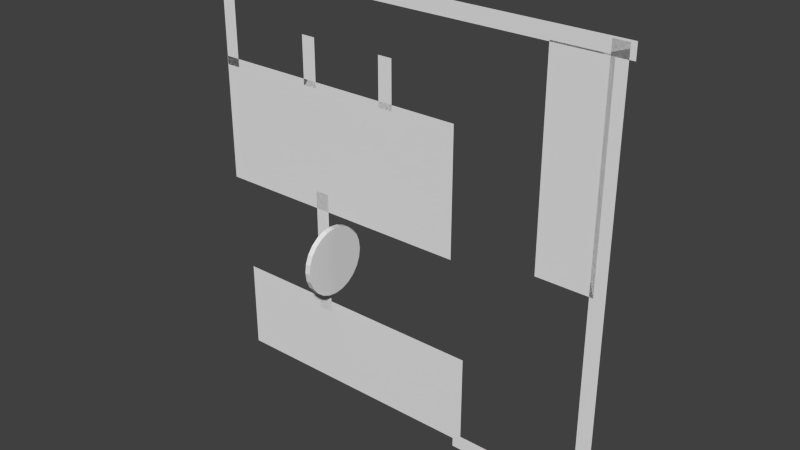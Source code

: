 # Source: 003.blend  (saved by Blender 2.59.0; exported with 4.5.12 LTS)
import bpy
from mathutils import Matrix  # noqa: F401  (used for matrix-valued properties, if any)

bpy.ops.wm.read_factory_settings(use_empty=True)
scene = bpy.context.scene
scene.name = 'Scene'

# ---- collections
col_collection_1 = bpy.data.collections.new('Collection 1'); scene.collection.children.link(col_collection_1)

# ---- world
world_world = bpy.data.worlds.new('World'); scene.world = world_world
world_world.color = (0.05088, 0.05088, 0.05088)
world_world.use_sun_shadow = False
world_world.sun_shadow_jitter_overblur = 0.0
world_world.cycles.sampling_method = 'MANUAL'
world_world.cycles.sample_map_resolution = 256

# ---- meshes
me_plane_012 = bpy.data.meshes.new('Plane.012')
me_plane_012.from_pydata([(1.868, 1.51e-06, -6.748), (-1.868, -9.909e-07, -6.748), (-1.868, -1.212e-06, 6.748), (1.868, 1.289e-06, 6.748)], [], [(0, 3, 2, 1)])
me_plane_012.use_remesh_preserve_volume = False
me_plane_012.use_remesh_preserve_attributes = False
me_plane_012.use_mirror_vertex_groups = False
me_plane_012.update()
me_plane_011 = bpy.data.meshes.new('Plane.011')
me_plane_011.from_pydata([(0.5, 2.384e-07, 4.598), (0.5, 5.96e-08, 1.402), (-0.5, 5.96e-08, 1.402), (-0.5, 2.384e-07, 4.598)], [], [(0, 3, 2, 1)])
me_plane_011.use_remesh_preserve_volume = False
me_plane_011.use_remesh_preserve_attributes = False
me_plane_011.use_mirror_vertex_groups = False
me_plane_011.update()
me_plane_010 = bpy.data.meshes.new('Plane.010')
me_plane_010.from_pydata([(0.5, 2.384e-07, 4.598), (0.5, 5.96e-08, 1.402), (-0.5, 5.96e-08, 1.402), (-0.5, 2.384e-07, 4.598)], [], [(0, 3, 2, 1)])
me_plane_010.use_remesh_preserve_volume = False
me_plane_010.use_remesh_preserve_attributes = False
me_plane_010.use_mirror_vertex_groups = False
me_plane_010.update()
me_plane_004 = bpy.data.meshes.new('Plane.004')
me_plane_004.from_pydata([(0.5, 2.384e-07, 2.028), (0.5, 5.96e-08, -6.554), (-0.5, 5.96e-08, -6.554), (-0.5, 2.384e-07, 2.028)], [], [(0, 3, 2, 1)])
me_plane_004.use_remesh_preserve_volume = False
me_plane_004.use_remesh_preserve_attributes = False
me_plane_004.use_mirror_vertex_groups = False
me_plane_004.update()
me_plane_003 = bpy.data.meshes.new('Plane.003')
me_plane_003.from_pydata([(9.143, 1.51e-06, -3.075), (-9.143, -9.909e-07, -3.075), (-9.143, -1.212e-06, 3.075), (9.143, 1.289e-06, 3.075)], [], [(0, 3, 2, 1)])
me_plane_003.use_remesh_preserve_volume = False
me_plane_003.use_remesh_preserve_attributes = False
me_plane_003.use_mirror_vertex_groups = False
me_plane_003.update()
me_plane_009 = bpy.data.meshes.new('Plane.009')
me_plane_009.from_pydata([(9.143, 1.51e-06, -4.276), (-9.143, -9.909e-07, -4.276), (-9.143, -1.212e-06, 4.276), (9.143, 1.289e-06, 4.276)], [], [(0, 3, 2, 1)])
me_plane_009.use_remesh_preserve_volume = False
me_plane_009.use_remesh_preserve_attributes = False
me_plane_009.use_mirror_vertex_groups = False
me_plane_009.update()
me_plane_006 = bpy.data.meshes.new('Plane.006')
me_plane_006.from_pydata([(14.41, 9.774e-07, -0.5), (-14.41, -5.45e-07, -0.5), (-14.41, -6.794e-07, 0.5), (14.41, 8.43e-07, 0.5)], [], [(0, 3, 2, 1)])
me_plane_006.use_remesh_preserve_volume = False
me_plane_006.use_remesh_preserve_attributes = False
me_plane_006.use_mirror_vertex_groups = False
me_plane_006.update()
me_plane_005 = bpy.data.meshes.new('Plane.005')
me_plane_005.from_pydata([(-1.279e-07, 2.379, -0.1917), (0.6158, 2.298, -0.1917), (1.19, 2.06, -0.1917), (1.682, 1.682, -0.1917), (2.06, 1.19, -0.1917), (2.298, 0.6158, -0.1917), (2.379, -1.26e-06, -0.1917), (2.298, -0.6158, -0.1917), (2.06, -1.19, -0.1917), (1.682, -1.682, -0.1917), (1.19, -2.06, -0.1917), (0.6158, -2.298, -0.1917), (-1.279e-07, -2.379, -0.1917), (-0.6158, -2.298, -0.1917), (-1.19, -2.06, -0.1917), (-1.682, -1.682, -0.1917), (-2.06, -1.19, -0.1917), (-2.298, -0.6158, -0.1917), (-2.379, -2.546e-06, -0.1917), (-2.298, 0.6158, -0.1917), (-2.06, 1.19, -0.1917), (-1.682, 1.682, -0.1917), (-1.19, 2.06, -0.1917), (-0.6158, 2.298, -0.1917), (-2.437e-06, 2.379, 0.1917), (0.6158, 2.298, 0.1917), (1.19, 2.06, 0.1917), (1.682, 1.682, 0.1917), (2.06, 1.19, 0.1917), (2.298, 0.6158, 0.1917), (2.379, 1.099e-06, 0.1917), (2.298, -0.6158, 0.1917), (2.06, -1.19, 0.1917), (1.682, -1.682, 0.1917), (1.19, -2.06, 0.1917), (0.6158, -2.298, 0.1917), (-2.437e-06, -2.379, 0.1917), (-0.6158, -2.298, 0.1917), (-1.19, -2.06, 0.1917), (-1.682, -1.682, 0.1917), (-2.06, -1.19, 0.1917), (-2.298, -0.6158, 0.1917), (-2.379, 6.886e-06, 0.1917), (-2.298, 0.6158, 0.1917), (-2.06, 1.19, 0.1917), (-1.682, 1.682, 0.1917), (-1.19, 2.06, 0.1917), (-0.6157, 2.298, 0.1917), (-1.279e-07, -1.442e-06, -0.1917), (-1.678e-07, -1.498e-06, 0.1917)], [], [(48, 0, 1), (49, 25, 24), (48, 1, 2), (49, 26, 25), (48, 2, 3), (49, 27, 26), (48, 3, 4), (49, 28, 27), (48, 4, 5), (49, 29, 28), (48, 5, 6), (49, 30, 29), (48, 6, 7), (49, 31, 30), (48, 7, 8), (49, 32, 31), (48, 8, 9), (49, 33, 32), (48, 9, 10), (49, 34, 33), (48, 10, 11), (49, 35, 34), (48, 11, 12), (49, 36, 35), (48, 12, 13), (49, 37, 36), (48, 13, 14), (49, 38, 37), (48, 14, 15), (49, 39, 38), (48, 15, 16), (49, 40, 39), (48, 16, 17), (49, 41, 40), (48, 17, 18), (49, 42, 41), (48, 18, 19), (49, 43, 42), (48, 19, 20), (49, 44, 43), (48, 20, 21), (49, 45, 44), (48, 21, 22), (49, 46, 45), (48, 22, 23), (49, 47, 46), (23, 0, 48), (49, 24, 47), (0, 24, 25, 1), (1, 25, 26, 2), (2, 26, 27, 3), (3, 27, 28, 4), (4, 28, 29, 5), (5, 29, 30, 6), (6, 30, 31, 7), (7, 31, 32, 8), (8, 32, 33, 9), (9, 33, 34, 10), (10, 34, 35, 11), (11, 35, 36, 12), (12, 36, 37, 13), (13, 37, 38, 14), (14, 38, 39, 15), (15, 39, 40, 16), (16, 40, 41, 17), (17, 41, 42, 18), (18, 42, 43, 19), (19, 43, 44, 20), (20, 44, 45, 21), (21, 45, 46, 22), (22, 46, 47, 23), (24, 0, 23, 47)])
me_plane_005.use_remesh_preserve_volume = False
me_plane_005.use_remesh_preserve_attributes = False
me_plane_005.use_mirror_vertex_groups = False
me_plane_005.update()
me_plane_002 = bpy.data.meshes.new('Plane.002')
me_plane_002.from_pydata([(4.69, 9.774e-07, -0.5), (-4.69, -5.45e-07, -0.5), (-4.69, -6.794e-07, 0.5), (4.69, 8.43e-07, 0.5)], [], [(0, 3, 2, 1)])
me_plane_002.use_remesh_preserve_volume = False
me_plane_002.use_remesh_preserve_attributes = False
me_plane_002.use_mirror_vertex_groups = False
me_plane_002.update()
me_plane_001 = bpy.data.meshes.new('Plane.001')
me_plane_001.from_pydata([(0.5, 2.384e-07, 11.69), (0.5, 5.96e-08, -16.22), (-0.5, 5.96e-08, -16.22), (-0.5, 2.384e-07, 11.69)], [], [(0, 3, 2, 1)])
me_plane_001.use_remesh_preserve_volume = False
me_plane_001.use_remesh_preserve_attributes = False
me_plane_001.use_mirror_vertex_groups = False
me_plane_001.update()
me_plane = bpy.data.meshes.new('Plane')
me_plane.from_pydata([(0.5, 2.384e-07, 6.494), (0.5, 5.96e-08, -0.4936), (-0.5, 5.96e-08, -0.4936), (-0.5, 2.384e-07, 6.494)], [], [(0, 3, 2, 1)])
me_plane.use_remesh_preserve_volume = False
me_plane.use_remesh_preserve_attributes = False
me_plane.use_mirror_vertex_groups = False
me_plane.update()

# ---- objects
ob_plane_010 = bpy.data.objects.new('Plane.010', me_plane_012)
ob_empty_008 = bpy.data.objects.new('Empty.008', None)
ob_empty_007 = bpy.data.objects.new('Empty.007', None)
ob_plane_009 = bpy.data.objects.new('Plane.009', me_plane_011)
ob_plane_008 = bpy.data.objects.new('Plane.008', me_plane_010)
ob_empty_006 = bpy.data.objects.new('Empty.006', None)
ob_empty_005 = bpy.data.objects.new('Empty.005', None)
ob_empty_004 = bpy.data.objects.new('Empty.004', None)
ob_plane_004 = bpy.data.objects.new('Plane.004', me_plane_004)
ob_plane_003 = bpy.data.objects.new('Plane.003', me_plane_003)
ob_plane_007 = bpy.data.objects.new('Plane.007', me_plane_009)
ob_plane_006 = bpy.data.objects.new('Plane.006', me_plane_006)
ob_plane_005 = bpy.data.objects.new('Plane.005', me_plane_005)
ob_empty_003 = bpy.data.objects.new('Empty.003', None)
ob_empty_002 = bpy.data.objects.new('Empty.002', None)
ob_empty_001 = bpy.data.objects.new('Empty.001', None)
ob_empty = bpy.data.objects.new('Empty', None)
ob_plane_002 = bpy.data.objects.new('Plane.002', me_plane_002)
ob_plane_001 = bpy.data.objects.new('Plane.001', me_plane_001)
ob_plane = bpy.data.objects.new('Plane', me_plane)

# ---- transforms, parenting, visibility, modifiers, constraints
ob_plane_010.location = (11.91, -5.245e-07, 2.403)
ob_plane_010.lineart.crease_threshold = 0.0
ob_empty_008.location = (-1.412, 1.846e-06, -8.649)
ob_empty_008.empty_image_offset = (0.0, 0.0)
ob_empty_008.lineart.crease_threshold = 0.0
ob_empty_007.location = (4.687, 1.846e-06, -8.649)
ob_empty_007.empty_image_offset = (0.0, 0.0)
ob_empty_007.lineart.crease_threshold = 0.0
ob_plane_009.location = (-0.7246, -3.781e-07, 1.383)
ob_plane_009.lineart.crease_threshold = 0.0
ob_plane_008.location = (-6.72, -3.781e-07, 1.383)
ob_plane_008.lineart.crease_threshold = 0.0
ob_empty_006.location = (11.95, 6.833e-07, -8.359)
ob_empty_006.empty_image_offset = (0.0, 0.0)
ob_empty_006.lineart.crease_threshold = 0.0
ob_empty_005.location = (7.414, 1.875e-07, -15.32)
ob_empty_005.empty_image_offset = (0.0, 0.0)
ob_empty_005.lineart.crease_threshold = 0.0
ob_empty_004.location = (3.158, -3.672e-07, 4.249)
ob_empty_004.empty_image_offset = (0.0, 0.0)
ob_empty_004.lineart.crease_threshold = 0.0
ob_plane_004.location = (-5.998, 4.337e-07, -6.199)
ob_plane_004.lineart.crease_threshold = 0.0
ob_plane_003.location = (-3.794, 1.469e-06, -15.01)
ob_plane_003.lineart.crease_threshold = 0.0
ob_plane_007.location = (-4.889, -5.893e-08, -1.094)
ob_plane_007.lineart.crease_threshold = 0.0
ob_plane_006.location = (0.4688, -5.378e-07, 9.567)
ob_plane_006.lineart.crease_threshold = 0.0
ob_plane_005.location = (-5.204, -0.02146, -8.716)
ob_plane_005.rotation_euler = (-1.46e-07, 1.571, 0.0)
ob_plane_005.lineart.crease_threshold = 0.0
ob_empty_003.location = (8.361, 1.846e-06, -13.18)
ob_empty_003.empty_image_offset = (0.0, 0.0)
ob_empty_003.lineart.crease_threshold = 0.0
ob_empty_002.location = (-4.924, 6.55e-07, -4.007)
ob_empty_002.empty_image_offset = (0.0, 0.0)
ob_empty_002.lineart.crease_threshold = 0.0
ob_empty_001.location = (-3.798, -4.92e-07, 4.272)
ob_empty_001.empty_image_offset = (0.0, 0.0)
ob_empty_001.lineart.crease_threshold = 0.0
ob_empty.location = (-10.77, -2.262e-07, 5.444)
ob_empty.empty_image_offset = (0.0, 0.0)
ob_empty.lineart.crease_threshold = 0.0
ob_plane_002.location = (9.437, 7.727e-07, -18.19)
ob_plane_002.lineart.crease_threshold = 0.0
ob_plane_001.location = (14.02, 1.099e-07, -1.742)
ob_plane_001.lineart.crease_threshold = 0.0
ob_plane.location = (-13.51, -7.748e-07, 3.118)
ob_plane.lineart.crease_threshold = 0.0

# ---- collection membership
col_collection_1.objects.link(ob_plane_010)
col_collection_1.objects.link(ob_empty_008)
col_collection_1.objects.link(ob_empty_007)
col_collection_1.objects.link(ob_plane_009)
col_collection_1.objects.link(ob_plane_008)
col_collection_1.objects.link(ob_empty_006)
col_collection_1.objects.link(ob_empty_005)
col_collection_1.objects.link(ob_empty_004)
col_collection_1.objects.link(ob_plane_004)
col_collection_1.objects.link(ob_plane_003)
col_collection_1.objects.link(ob_plane_007)
col_collection_1.objects.link(ob_plane_006)
col_collection_1.objects.link(ob_plane_005)
col_collection_1.objects.link(ob_empty_003)
col_collection_1.objects.link(ob_empty_002)
col_collection_1.objects.link(ob_empty_001)
col_collection_1.objects.link(ob_empty)
col_collection_1.objects.link(ob_plane_002)
col_collection_1.objects.link(ob_plane_001)
col_collection_1.objects.link(ob_plane)

# ---- scene / render settings (as saved in the file)
scene.frame_start = 1; scene.frame_end = 250; scene.frame_set(1)
scene.render.engine = 'BLENDER_EEVEE_NEXT'
scene.render.image_settings.color_mode = 'RGB'
scene.render.image_settings.compression = 90
scene.render.resolution_percentage = 50
scene.render.dither_intensity = 0.0
scene.render.bake_margin = 2
scene.render.bake_bias = 0.0
scene.cycles.use_denoising = False
scene.cycles.samples = 10
scene.cycles.sampling_pattern = 'TABULATED_SOBOL'
scene.cycles.light_sampling_threshold = 0.0
scene.cycles.use_adaptive_sampling = False
scene.cycles.use_light_tree = False
scene.cycles.blur_glossy = 0.0
scene.cycles.volume_bounces = 1
scene.cycles.pixel_filter_type = 'GAUSSIAN'
scene.cycles.sample_clamp_indirect = 0.0
scene.view_settings.view_transform = 'Standard'
bpy.context.view_layer.update()

# ---- added for rendering (the .blend has no active camera and no usable light): camera, sun
cam_auto = bpy.data.cameras.new('AutoCamera')
cam_auto.lens = 50.0
cam_auto.sensor_width = 36.0
cam_auto.clip_end = 1000.0
ob_auto_camera = bpy.data.objects.new('AutoCamera', cam_auto)
scene.collection.objects.link(ob_auto_camera)
ob_auto_camera.location = (38.4092, -45.6051, 26.0752)
ob_auto_camera.rotation_euler = (1.09748, -7.21219e-08, 0.694738)
scene.camera = ob_auto_camera
light_auto_sun = bpy.data.lights.new('AutoSun', 'SUN')
light_auto_sun.energy = 3.0
light_auto_sun.angle = 0.0523599
ob_auto_sun = bpy.data.objects.new('AutoSun', light_auto_sun)
scene.collection.objects.link(ob_auto_sun)
ob_auto_sun.rotation_euler = (0.872665, 0.174533, 0.523599)
bpy.context.view_layer.update()
